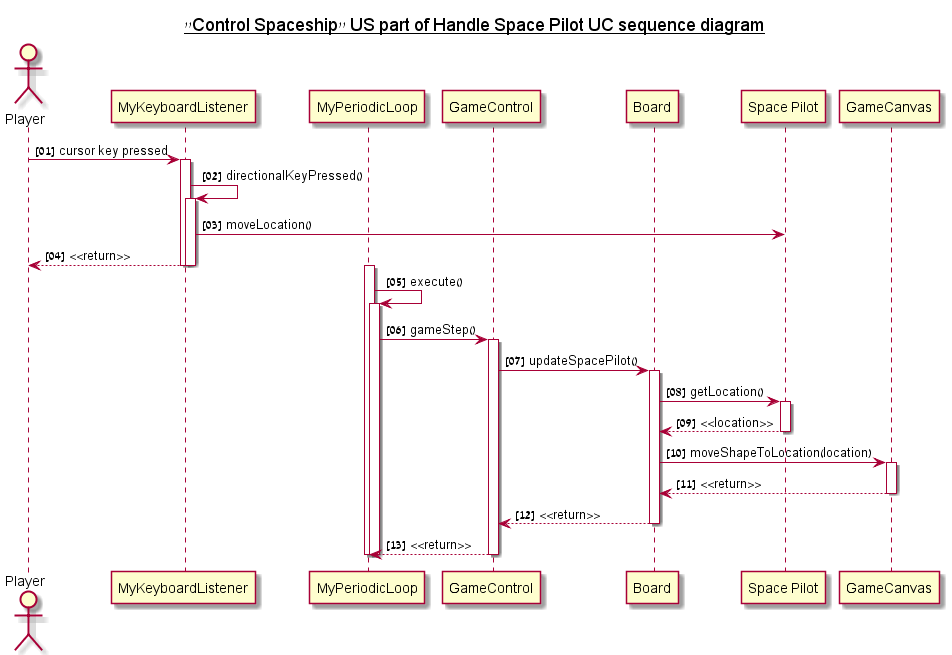

The diagram above was rendered by PlantUML. Its source (embedded in the PNG):
@startuml

	title __"Control Spaceship" US part of Handle Space Pilot UC sequence diagram__
	autonumber "<b>[00]"
	
	actor "Player" as player
	participant "MyKeyboardListener" as myKeyboardListener
	participant "MyPeriodicLoop" as myPeriodicLoop
	participant "GameControl" as gameControl
	participant "Board" as board
	participant "Space Pilot" as spacePilot
	participant "GameCanvas" as canvas
		
	player -> myKeyboardListener : cursor key pressed
	activate myKeyboardListener
	myKeyboardListener -> myKeyboardListener : directionalKeyPressed()
	activate myKeyboardListener
	myKeyboardListener -> spacePilot : moveLocation()
	myKeyboardListener --> player : <<return>>
	deactivate myKeyboardListener
	deactivate myKeyboardListener
	activate myPeriodicLoop
	myPeriodicLoop -> myPeriodicLoop : execute()
	activate myPeriodicLoop
	myPeriodicLoop -> gameControl : gameStep()
	activate gameControl
	gameControl -> board : updateSpacePilot()
	activate board
	board -> spacePilot : getLocation()
	activate spacePilot
	spacePilot --> board : <<location>>
	deactivate spacePilot
	board -> canvas : moveShapeToLocation(location)
	activate canvas
	canvas --> board : <<return>>
	deactivate canvas
	board --> gameControl : <<return>>	
	deactivate board
	gameControl --> myPeriodicLoop : <<return>>
	deactivate gameControl
	deactivate myPeriodicLoop
	deactivate myPeriodicLoop


@enduml